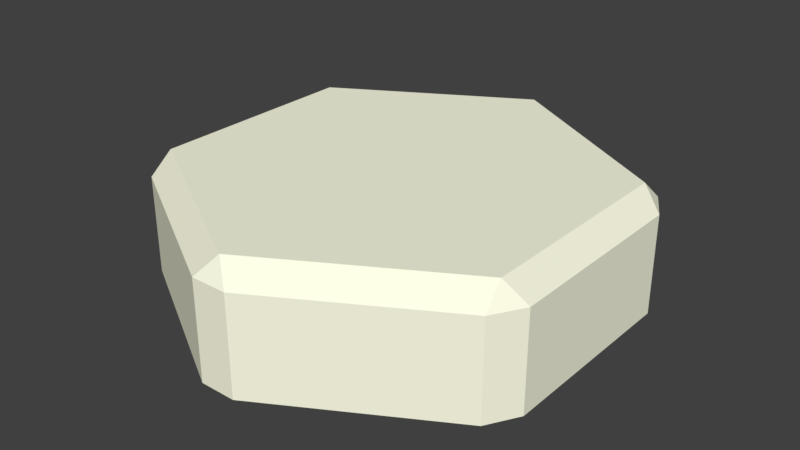 # Source: placeHolderHexagon3.blend  (saved by Blender 2.78.0; exported with 4.5.12 LTS)
import bpy
from mathutils import Matrix  # noqa: F401  (used for matrix-valued properties, if any)

bpy.ops.wm.read_factory_settings(use_empty=True)
scene = bpy.context.scene
scene.name = 'Scene'

# ---- collections
col_collection_1 = bpy.data.collections.new('Collection 1'); scene.collection.children.link(col_collection_1)

# ---- materials (node trees are filled in below, after node groups)
mat_diffuse = bpy.data.materials.new('Diffuse')
mat_diffuse.alpha_threshold = 0.0
mat_diffuse.use_transparent_shadow = False
mat_diffuse.diffuse_color = (1.0, 1.0, 0.8, 1.0)
mat_diffuse.roughness = 0.5
mat_diffuse.specular_intensity = 1.0

# ---- material node trees

# ---- world
world_world = bpy.data.worlds.new('World'); scene.world = world_world
world_world.color = (0.05088, 0.05088, 0.05088)
world_world.use_sun_shadow = False
world_world.sun_shadow_jitter_overblur = 0.0
world_world.cycles.sampling_method = 'MANUAL'

# ---- meshes
me_cylinder = bpy.data.meshes.new('Cylinder')
me_cylinder.from_pydata([(-0.07583, 0.9562, -0.25), (0.07583, 0.9562, -0.25), (7.451e-09, 0.8989, 0.25), (0.07583, 0.9562, 0.1624), (-0.07583, 0.9562, 0.1624), (0.7902, 0.5438, -0.25), (0.866, 0.4124, -0.25), (0.7785, 0.4494, 0.25), (0.866, 0.4124, 0.1624), (0.7902, 0.5438, 0.1624), (0.866, -0.4124, -0.25), (0.7902, -0.5438, -0.25), (0.7785, -0.4494, 0.25), (0.7902, -0.5438, 0.1624), (0.866, -0.4124, 0.1624), (0.07583, -0.9562, -0.25), (-0.07583, -0.9562, -0.25), (-7.451e-08, -0.8989, 0.25), (-0.07583, -0.9562, 0.1624), (0.07583, -0.9562, 0.1624), (-0.7902, -0.5438, -0.25), (-0.866, -0.4124, -0.25), (-0.7785, -0.4494, 0.25), (-0.866, -0.4124, 0.1624), (-0.7902, -0.5438, 0.1624), (-0.866, 0.4124, -0.25), (-0.7902, 0.5438, -0.25), (-0.7785, 0.4494, 0.25), (-0.7902, 0.5438, 0.1624), (-0.866, 0.4124, 0.1624)], [], [(26, 28, 4, 0), (11, 13, 19, 15), (16, 18, 24, 20), (21, 23, 29, 25), (6, 8, 14, 10), (7, 2, 27, 22, 17, 12), (1, 3, 9, 5), (2, 3, 4), (7, 8, 9), (12, 13, 14), (17, 18, 19), (22, 23, 24), (27, 28, 29), (9, 3, 2, 7), (0, 4, 3, 1), (8, 6, 5, 9), (14, 8, 7, 12), (13, 11, 10, 14), (19, 13, 12, 17), (18, 16, 15, 19), (24, 18, 17, 22), (23, 21, 20, 24), (29, 23, 22, 27), (28, 26, 25, 29), (4, 28, 27, 2), (0, 1, 5, 6, 10, 11, 15, 16, 20, 21, 25, 26)])
_k = set([(0, 1), (0, 4), (0, 26), (1, 3), (1, 5), (2, 3), (2, 4), (2, 7), (2, 27), (3, 4), (3, 9), (4, 28), (5, 6), (5, 9), (6, 8), (6, 10), (7, 8), (7, 9), (7, 12), (8, 9), (8, 14), (10, 11), (10, 14), (11, 13), (11, 15), (12, 13), (12, 14), (12, 17), (13, 14), (13, 19), (15, 16), (15, 19), (16, 18), (16, 20), (17, 18), (17, 19), (17, 22), (18, 19), (18, 24), (20, 21), (20, 24), (21, 23), (21, 25), (22, 23), (22, 24), (22, 27), (23, 24), (23, 29), (25, 26), (25, 29), (26, 28), (27, 28), (27, 29), (28, 29)])
me_cylinder.attributes.new('sharp_edge', 'BOOLEAN', 'EDGE').data.foreach_set('value', [ (min(e.vertices), max(e.vertices)) in _k for e in me_cylinder.edges])
_uv = me_cylinder.uv_layers.new(name='UVMap')
_uv.uv.foreach_set('vector', [0.1443, 1.0, 0.02528, 1.0, 0.02528, 0.7955, 0.1443, 0.7955, 0.2887, 1.0, 0.1696, 1.0, 0.1696, 0.7955, 0.2887, 0.7955, 0.2887, 0.7521, 0.1696, 0.7521, 0.1696, 0.5475, 0.2887, 0.5475, 0.5774, 0.8213, 0.4583, 0.8213, 0.4583, 0.5851, 0.5774, 0.5851, 0.433, 0.8213, 0.314, 0.8213, 0.314, 0.5851, 0.433, 0.5851, 0.4747, 0.4024, 0.25, 0.5311, 0.02528, 0.4024, 0.02528, 0.1451, 0.25, 0.01641, 0.4747, 0.1451, 0.1443, 0.7521, 0.02528, 0.7521, 0.02528, 0.5475, 0.1443, 0.5475, 0.0, 0.7738, 0.02528, 0.7521, 0.02528, 0.7955, 0.2887, 0.8319, 0.314, 0.8213, 0.314, 0.8589, 0.2887, 0.5745, 0.314, 0.5475, 0.314, 0.5851, 0.1443, 0.7738, 0.1696, 0.7521, 0.1696, 0.7955, 0.433, 0.8319, 0.4583, 0.8213, 0.4583, 0.8589, 0.433, 0.5745, 0.4583, 0.5475, 0.4583, 0.5851, 0.4781, 0.4295, 0.2719, 0.5475, 0.25, 0.5311, 0.4747, 0.4024, 0.1443, 0.7955, 0.02528, 0.7955, 0.02528, 0.7521, 0.1443, 0.7521, 0.314, 0.8213, 0.433, 0.8213, 0.433, 0.8589, 0.314, 0.8589, 0.5, 0.1557, 0.5, 0.3918, 0.4747, 0.4024, 0.4747, 0.1451, 0.314, 0.5475, 0.433, 0.5475, 0.433, 0.5851, 0.314, 0.5851, 0.2719, 0.0, 0.4781, 0.1181, 0.4747, 0.1451, 0.25, 0.01641, 0.1696, 0.7521, 0.2887, 0.7521, 0.2887, 0.7955, 0.1696, 0.7955, 0.02189, 0.1181, 0.2281, 0.0, 0.25, 0.01641, 0.02528, 0.1451, 0.4583, 0.8213, 0.5774, 0.8213, 0.5774, 0.8589, 0.4583, 0.8589, 6.883e-08, 0.3918, 0.0, 0.1557, 0.02528, 0.1451, 0.02528, 0.4024, 0.4583, 0.5475, 0.5774, 0.5475, 0.5774, 0.5851, 0.4583, 0.5851, 0.2281, 0.5475, 0.02189, 0.4295, 0.02528, 0.4024, 0.25, 0.5311, 0.5219, 0.4295, 0.5, 0.3918, 0.5, 0.1557, 0.5219, 0.1181, 0.7281, 3.413e-08, 0.7719, 0.0, 0.9781, 0.1181, 1.0, 0.1557, 1.0, 0.3918, 0.9781, 0.4295, 0.7719, 0.5475, 0.7281, 0.5475])
me_cylinder.materials.append(mat_diffuse)
me_cylinder.use_remesh_preserve_volume = False
me_cylinder.use_remesh_preserve_attributes = False
me_cylinder.use_mirror_vertex_groups = False
me_cylinder.update()

# ---- objects
ob_hexagon = bpy.data.objects.new('Hexagon', me_cylinder)

# ---- transforms, parenting, visibility, modifiers, constraints
ob_hexagon.location = (0.0, 0.0, 0.0)
ob_hexagon.scale = (1.046, 1.046, 1.048)
ob_hexagon.lineart.crease_threshold = 0.0

# ---- collection membership
col_collection_1.objects.link(ob_hexagon)

# ---- scene / render settings (as saved in the file)
scene.frame_start = 1; scene.frame_end = 250; scene.frame_set(1)
scene.render.engine = 'BLENDER_EEVEE_NEXT'
scene.render.resolution_percentage = 50
scene.render.dither_intensity = 0.0
scene.cycles.use_denoising = False
scene.cycles.samples = 128
scene.cycles.sampling_pattern = 'TABULATED_SOBOL'
scene.cycles.light_sampling_threshold = 0.0
scene.cycles.use_adaptive_sampling = False
scene.cycles.use_light_tree = False
scene.cycles.blur_glossy = 0.0
scene.cycles.sample_clamp_indirect = 0.0
scene.view_settings.view_transform = 'Standard'
bpy.context.view_layer.update()

# ---- added for rendering (the .blend has no active camera and no usable light): camera, sun
cam_auto = bpy.data.cameras.new('AutoCamera')
cam_auto.lens = 50.0
cam_auto.sensor_width = 36.0
cam_auto.clip_end = 1000.0
ob_auto_camera = bpy.data.objects.new('AutoCamera', cam_auto)
scene.collection.objects.link(ob_auto_camera)
ob_auto_camera.location = (2.54298, -3.05158, 2.03439)
ob_auto_camera.rotation_euler = (1.09748, -7.21219e-08, 0.694738)
scene.camera = ob_auto_camera
light_auto_sun = bpy.data.lights.new('AutoSun', 'SUN')
light_auto_sun.energy = 3.0
light_auto_sun.angle = 0.0523599
ob_auto_sun = bpy.data.objects.new('AutoSun', light_auto_sun)
scene.collection.objects.link(ob_auto_sun)
ob_auto_sun.rotation_euler = (0.872665, 0.174533, 0.523599)
bpy.context.view_layer.update()
